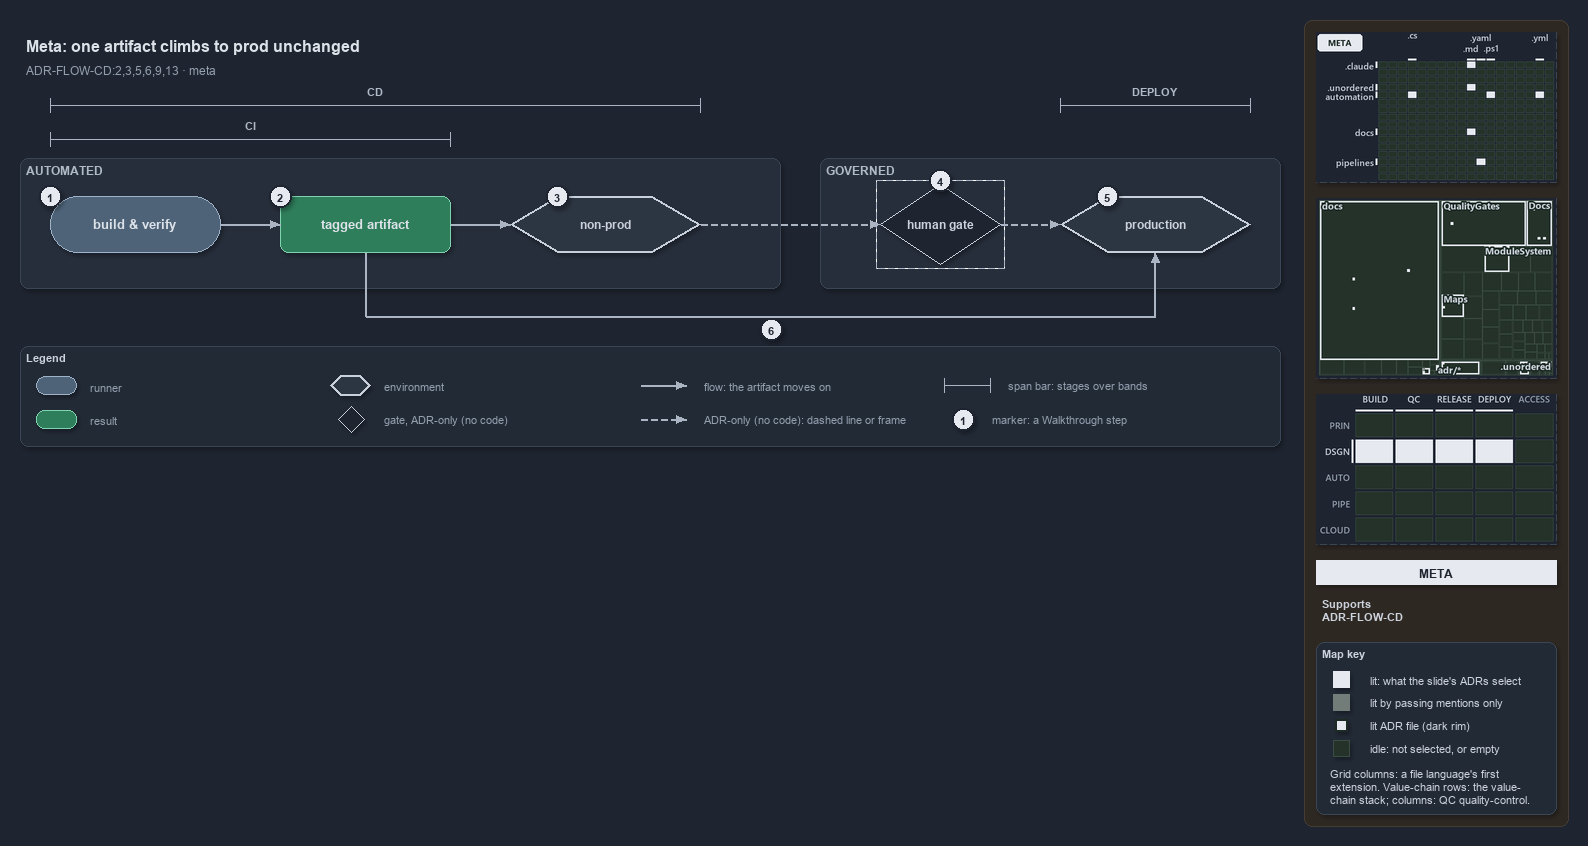

The diagram above was exported from draw.io. Its source (the exported page's mxGraphModel, read from the mxfile embedded in the PNG):
<mxGraphModel dx="1024" dy="768" grid="0" gridSize="10" guides="1" tooltips="1" connect="1" arrows="1" fold="1" page="1" pageScale="1" pageWidth="1572" pageHeight="600" background="#1E2430" math="0" shadow="1">
  <root>
    <mxCell id="0" />
    <mxCell id="1" parent="0" />
    <mxCell id="sidebar-bg" value="" style="rounded=1;arcSize=2;html=1;fillColor=#2E2823;strokeColor=#453C33;shadow=0;" vertex="1" parent="1">
      <mxGeometry x="1304" y="4" width="264" height="806" as="geometry" />
    </mxCell>
    <mxCell id="title" value="Meta: one artifact climbs to prod unchanged" style="text;html=1;align=left;verticalAlign=middle;fontSize=16;fontStyle=1;fontColor=#DDE2E9;" vertex="1" parent="1">
      <mxGeometry x="20" y="14" width="1260" height="30" as="geometry" />
    </mxCell>
    <mxCell id="subtitle" value="ADR-FLOW-CD:2,3,5,6,9,13 &amp;#183; meta" style="text;html=1;align=left;verticalAlign=middle;fontSize=12;fontColor=#949FAE;" vertex="1" parent="1">
      <mxGeometry x="20" y="44" width="1240" height="20" as="geometry" />
    </mxCell>
    <mxCell id="span-cd-label" value="CD" style="text;html=1;align=center;verticalAlign=middle;fontSize=11;fontStyle=1;fontColor=#B0BAC7;labelBackgroundColor=#262E3B;" vertex="1" parent="1">
      <mxGeometry x="335" y="66" width="80" height="16" as="geometry" />
    </mxCell>
    <mxCell id="span-cd" value="" style="shape=crossbar;whiteSpace=wrap;html=1;rounded=1;fillColor=none;strokeColor=#AAB4C3;strokeWidth=1.5;" vertex="1" parent="1">
      <mxGeometry x="50" y="82" width="650" height="14" as="geometry" />
    </mxCell>
    <mxCell id="span-deploy-label" value="DEPLOY" style="text;html=1;align=center;verticalAlign=middle;fontSize=11;fontStyle=1;fontColor=#B0BAC7;labelBackgroundColor=#262E3B;" vertex="1" parent="1">
      <mxGeometry x="1115" y="66" width="80" height="16" as="geometry" />
    </mxCell>
    <mxCell id="span-deploy" value="" style="shape=crossbar;whiteSpace=wrap;html=1;rounded=1;fillColor=none;strokeColor=#AAB4C3;strokeWidth=1.5;" vertex="1" parent="1">
      <mxGeometry x="1060" y="82" width="190" height="14" as="geometry" />
    </mxCell>
    <mxCell id="span-ci-label" value="CI" style="text;html=1;align=center;verticalAlign=middle;fontSize=11;fontStyle=1;fontColor=#B0BAC7;labelBackgroundColor=#262E3B;" vertex="1" parent="1">
      <mxGeometry x="210" y="100" width="80" height="16" as="geometry" />
    </mxCell>
    <mxCell id="span-ci" value="" style="shape=crossbar;whiteSpace=wrap;html=1;rounded=1;fillColor=none;strokeColor=#AAB4C3;strokeWidth=1.5;" vertex="1" parent="1">
      <mxGeometry x="50" y="116" width="400" height="14" as="geometry" />
    </mxCell>
    <mxCell id="band-automated" value="AUTOMATED" style="rounded=1;html=1;arcSize=3;fillColor=#262E3B;strokeColor=#3A4555;verticalAlign=top;align=left;spacingLeft=8;fontStyle=1;fontSize=12;fontColor=#B0BAC7;" vertex="1" parent="1">
      <mxGeometry x="20" y="142" width="760" height="130" as="geometry" />
    </mxCell>
    <mxCell id="band-governed" value="GOVERNED" style="rounded=1;html=1;arcSize=3;fillColor=#262E3B;strokeColor=#3A4555;verticalAlign=top;align=left;spacingLeft=8;fontStyle=1;fontSize=12;fontColor=#B0BAC7;" vertex="1" parent="1">
      <mxGeometry x="820" y="142" width="460" height="130" as="geometry" />
    </mxCell>
    <mxCell id="build-verify" value="&lt;b&gt;build &amp;amp; verify&lt;/b&gt;" style="rounded=1;arcSize=50;whiteSpace=wrap;html=1;fillColor=#4E6378;strokeColor=#9FB3C8;fontSize=13;fontColor=#DDE2E9;" vertex="1" parent="1">
      <mxGeometry x="50" y="180" width="170" height="56" as="geometry" />
    </mxCell>
    <mxCell id="tagged-artifact" value="&lt;b&gt;tagged artifact&lt;/b&gt;" style="rounded=1;whiteSpace=wrap;html=1;arcSize=20;fillColor=#2E7D5B;strokeColor=#7FD3AE;fontColor=#DDE2E9;fontSize=13;" vertex="1" parent="1">
      <mxGeometry x="280" y="180" width="170" height="56" as="geometry" />
    </mxCell>
    <mxCell id="non-prod" value="&lt;b&gt;non-prod&lt;/b&gt;" style="shape=hexagon;perimeter=hexagonPerimeter2;whiteSpace=wrap;html=1;fillColor=#2C3542;strokeColor=#C7D0DB;strokeWidth=2;fontColor=#CDD3DC;fontSize=12;" vertex="1" parent="1">
      <mxGeometry x="510" y="180" width="190" height="56" as="geometry" />
    </mxCell>
    <mxCell id="human-gate" value="&lt;b&gt;human gate&lt;/b&gt;" style="rhombus;whiteSpace=wrap;html=1;fillColor=#1E2430;strokeColor=#C7D0DB;strokeWidth=1;dashed=1;fontSize=12;fontColor=#CDD3DC;" vertex="1" parent="1">
      <mxGeometry x="880" y="168" width="120" height="80" as="geometry" />
    </mxCell>
    <mxCell id="human-gate-frame" value="" style="rounded=0;html=1;fillColor=none;strokeColor=#AAB4C3;dashed=1;" vertex="1" parent="1">
      <mxGeometry x="876" y="164" width="128" height="88" as="geometry" />
    </mxCell>
    <mxCell id="production" value="&lt;b&gt;production&lt;/b&gt;" style="shape=hexagon;perimeter=hexagonPerimeter2;whiteSpace=wrap;html=1;fillColor=#2C3542;strokeColor=#C7D0DB;strokeWidth=2;fontColor=#CDD3DC;fontSize=12;" vertex="1" parent="1">
      <mxGeometry x="1060" y="180" width="190" height="56" as="geometry" />
    </mxCell>
    <mxCell id="p-edge-build-artifact-a" value="" style="text;html=1;strokeColor=none;fillColor=none;" vertex="1" parent="1">
      <mxGeometry x="220" y="208" width="1" height="1" as="geometry" />
    </mxCell>
    <mxCell id="p-edge-build-artifact-b" value="" style="text;html=1;strokeColor=none;fillColor=none;" vertex="1" parent="1">
      <mxGeometry x="280" y="208" width="1" height="1" as="geometry" />
    </mxCell>
    <mxCell id="edge-build-artifact" value="" style="edgeStyle=orthogonalEdgeStyle;rounded=1;html=1;fontSize=10;endArrow=block;strokeColor=#AAB4C3;fontColor=#CDD3DC;shadow=0;" edge="1" parent="1" source="p-edge-build-artifact-a" target="p-edge-build-artifact-b">
      <mxGeometry relative="1" as="geometry" />
    </mxCell>
    <mxCell id="p-edge-artifact-nonprod-a" value="" style="text;html=1;strokeColor=none;fillColor=none;" vertex="1" parent="1">
      <mxGeometry x="450" y="208" width="1" height="1" as="geometry" />
    </mxCell>
    <mxCell id="p-edge-artifact-nonprod-b" value="" style="text;html=1;strokeColor=none;fillColor=none;" vertex="1" parent="1">
      <mxGeometry x="510" y="208" width="1" height="1" as="geometry" />
    </mxCell>
    <mxCell id="edge-artifact-nonprod" value="" style="edgeStyle=orthogonalEdgeStyle;rounded=1;html=1;fontSize=10;endArrow=block;strokeColor=#AAB4C3;fontColor=#CDD3DC;shadow=0;" edge="1" parent="1" source="p-edge-artifact-nonprod-a" target="p-edge-artifact-nonprod-b">
      <mxGeometry relative="1" as="geometry" />
    </mxCell>
    <mxCell id="p-edge-nonprod-gate-a" value="" style="text;html=1;strokeColor=none;fillColor=none;" vertex="1" parent="1">
      <mxGeometry x="700" y="208" width="1" height="1" as="geometry" />
    </mxCell>
    <mxCell id="p-edge-nonprod-gate-b" value="" style="text;html=1;strokeColor=none;fillColor=none;" vertex="1" parent="1">
      <mxGeometry x="880" y="208" width="1" height="1" as="geometry" />
    </mxCell>
    <mxCell id="edge-nonprod-gate" value="" style="edgeStyle=orthogonalEdgeStyle;rounded=1;html=1;fontSize=10;endArrow=block;strokeColor=#AAB4C3;dashed=1;fontColor=#CDD3DC;shadow=0;" edge="1" parent="1" source="p-edge-nonprod-gate-a" target="p-edge-nonprod-gate-b">
      <mxGeometry relative="1" as="geometry" />
    </mxCell>
    <mxCell id="p-edge-gate-production-a" value="" style="text;html=1;strokeColor=none;fillColor=none;" vertex="1" parent="1">
      <mxGeometry x="1000" y="208" width="1" height="1" as="geometry" />
    </mxCell>
    <mxCell id="p-edge-gate-production-b" value="" style="text;html=1;strokeColor=none;fillColor=none;" vertex="1" parent="1">
      <mxGeometry x="1060" y="208" width="1" height="1" as="geometry" />
    </mxCell>
    <mxCell id="edge-gate-production" value="" style="edgeStyle=orthogonalEdgeStyle;rounded=1;html=1;fontSize=10;endArrow=block;strokeColor=#AAB4C3;dashed=1;fontColor=#CDD3DC;shadow=0;" edge="1" parent="1" source="p-edge-gate-production-a" target="p-edge-gate-production-b">
      <mxGeometry relative="1" as="geometry" />
    </mxCell>
    <mxCell id="p-edge-artifact-production-1-a" value="" style="text;html=1;strokeColor=none;fillColor=none;" vertex="1" parent="1">
      <mxGeometry x="365" y="236" width="1" height="1" as="geometry" />
    </mxCell>
    <mxCell id="p-edge-artifact-production-1-b" value="" style="text;html=1;strokeColor=none;fillColor=none;" vertex="1" parent="1">
      <mxGeometry x="365" y="300" width="1" height="1" as="geometry" />
    </mxCell>
    <mxCell id="edge-artifact-production-1" value="" style="edgeStyle=orthogonalEdgeStyle;rounded=1;html=1;fontSize=10;endArrow=none;strokeColor=#AAB4C3;fontColor=#CDD3DC;shadow=0;" edge="1" parent="1" source="p-edge-artifact-production-1-a" target="p-edge-artifact-production-1-b">
      <mxGeometry relative="1" as="geometry" />
    </mxCell>
    <mxCell id="p-edge-artifact-production-2-a" value="" style="text;html=1;strokeColor=none;fillColor=none;" vertex="1" parent="1">
      <mxGeometry x="365" y="300" width="1" height="1" as="geometry" />
    </mxCell>
    <mxCell id="p-edge-artifact-production-2-b" value="" style="text;html=1;strokeColor=none;fillColor=none;" vertex="1" parent="1">
      <mxGeometry x="1155" y="300" width="1" height="1" as="geometry" />
    </mxCell>
    <mxCell id="edge-artifact-production-2" value="" style="edgeStyle=orthogonalEdgeStyle;rounded=1;html=1;fontSize=10;endArrow=none;strokeColor=#AAB4C3;fontColor=#CDD3DC;shadow=0;" edge="1" parent="1" source="p-edge-artifact-production-2-a" target="p-edge-artifact-production-2-b">
      <mxGeometry relative="1" as="geometry" />
    </mxCell>
    <mxCell id="p-edge-artifact-production-a" value="" style="text;html=1;strokeColor=none;fillColor=none;" vertex="1" parent="1">
      <mxGeometry x="1155" y="300" width="1" height="1" as="geometry" />
    </mxCell>
    <mxCell id="p-edge-artifact-production-b" value="" style="text;html=1;strokeColor=none;fillColor=none;" vertex="1" parent="1">
      <mxGeometry x="1155" y="236" width="1" height="1" as="geometry" />
    </mxCell>
    <mxCell id="edge-artifact-production" value="" style="edgeStyle=orthogonalEdgeStyle;rounded=1;html=1;fontSize=10;endArrow=block;strokeColor=#AAB4C3;fontColor=#CDD3DC;shadow=0;" edge="1" parent="1" source="p-edge-artifact-production-a" target="p-edge-artifact-production-b">
      <mxGeometry relative="1" as="geometry" />
    </mxCell>
    <mxCell id="mark-1" value="1" style="ellipse;html=1;fillColor=#E6EAF0;strokeColor=#1E2430;strokeWidth=2;fontColor=#1E2430;fontStyle=1;fontSize=11;" vertex="1" parent="1">
      <mxGeometry x="39" y="169" width="22" height="22" as="geometry" />
    </mxCell>
    <mxCell id="mark-2" value="2" style="ellipse;html=1;fillColor=#E6EAF0;strokeColor=#1E2430;strokeWidth=2;fontColor=#1E2430;fontStyle=1;fontSize=11;" vertex="1" parent="1">
      <mxGeometry x="269" y="169" width="22" height="22" as="geometry" />
    </mxCell>
    <mxCell id="mark-3" value="3" style="ellipse;html=1;fillColor=#E6EAF0;strokeColor=#1E2430;strokeWidth=2;fontColor=#1E2430;fontStyle=1;fontSize=11;" vertex="1" parent="1">
      <mxGeometry x="546" y="169" width="22" height="22" as="geometry" />
    </mxCell>
    <mxCell id="mark-4" value="4" style="ellipse;html=1;fillColor=#E6EAF0;strokeColor=#1E2430;strokeWidth=2;fontColor=#1E2430;fontStyle=1;fontSize=11;" vertex="1" parent="1">
      <mxGeometry x="929" y="153" width="22" height="22" as="geometry" />
    </mxCell>
    <mxCell id="mark-5" value="5" style="ellipse;html=1;fillColor=#E6EAF0;strokeColor=#1E2430;strokeWidth=2;fontColor=#1E2430;fontStyle=1;fontSize=11;" vertex="1" parent="1">
      <mxGeometry x="1096" y="169" width="22" height="22" as="geometry" />
    </mxCell>
    <mxCell id="mark-6" value="6" style="ellipse;html=1;fillColor=#E6EAF0;strokeColor=#1E2430;strokeWidth=2;fontColor=#1E2430;fontStyle=1;fontSize=11;" vertex="1" parent="1">
      <mxGeometry x="760" y="302" width="22" height="22" as="geometry" />
    </mxCell>
    <mxCell id="legend" value="&lt;b&gt;Legend&lt;/b&gt;" style="rounded=1;whiteSpace=wrap;html=1;arcSize=6;fillColor=#222A36;strokeColor=#3A4555;align=left;verticalAlign=top;spacing=8;fontSize=11;fontColor=#CDD3DC;" vertex="1" parent="1">
      <mxGeometry x="20" y="330" width="1260" height="100" as="geometry" />
    </mxCell>
    <mxCell id="legend-0" value="" style="rounded=1;arcSize=50;whiteSpace=wrap;html=1;fillColor=#4E6378;strokeColor=#9FB3C8;fontColor=#DDE2E9;" vertex="1" parent="1">
      <mxGeometry x="36" y="360" width="40" height="18" as="geometry" />
    </mxCell>
    <mxCell id="legend-0-text" value="runner" style="text;html=1;align=left;verticalAlign=middle;fontSize=11;fontColor=#949FAE;" vertex="1" parent="1">
      <mxGeometry x="84" y="359" width="270" height="20" as="geometry" />
    </mxCell>
    <mxCell id="legend-1" value="" style="rounded=1;whiteSpace=wrap;html=1;arcSize=20;fillColor=#2E7D5B;strokeColor=#7FD3AE;" vertex="1" parent="1">
      <mxGeometry x="36" y="394" width="40" height="18" as="geometry" />
    </mxCell>
    <mxCell id="legend-1-text" value="result" style="text;html=1;align=left;verticalAlign=middle;fontSize=11;fontColor=#949FAE;" vertex="1" parent="1">
      <mxGeometry x="84" y="393" width="270" height="20" as="geometry" />
    </mxCell>
    <mxCell id="legend-2" value="" style="shape=hexagon;perimeter=hexagonPerimeter2;whiteSpace=wrap;html=1;fillColor=#2C3542;strokeColor=#C7D0DB;strokeWidth=2;fontColor=#CDD3DC;" vertex="1" parent="1">
      <mxGeometry x="330" y="359" width="40" height="20" as="geometry" />
    </mxCell>
    <mxCell id="legend-2-text" value="environment" style="text;html=1;align=left;verticalAlign=middle;fontSize=11;fontColor=#949FAE;" vertex="1" parent="1">
      <mxGeometry x="378" y="359" width="270" height="20" as="geometry" />
    </mxCell>
    <mxCell id="legend-3" value="" style="rhombus;whiteSpace=wrap;html=1;fillColor=#1E2430;strokeColor=#C7D0DB;strokeWidth=1;dashed=1;fontColor=#CDD3DC;" vertex="1" parent="1">
      <mxGeometry x="338" y="390" width="26" height="26" as="geometry" />
    </mxCell>
    <mxCell id="legend-3-text" value="gate, ADR-only (no code)" style="text;html=1;align=left;verticalAlign=middle;fontSize=11;fontColor=#949FAE;" vertex="1" parent="1">
      <mxGeometry x="378" y="393" width="270" height="20" as="geometry" />
    </mxCell>
    <mxCell id="p-legend-4-a" value="" style="text;html=1;strokeColor=none;fillColor=none;" vertex="1" parent="1">
      <mxGeometry x="640" y="369" width="1" height="1" as="geometry" />
    </mxCell>
    <mxCell id="p-legend-4-b" value="" style="text;html=1;strokeColor=none;fillColor=none;" vertex="1" parent="1">
      <mxGeometry x="686" y="369" width="1" height="1" as="geometry" />
    </mxCell>
    <mxCell id="legend-4" value="" style="edgeStyle=orthogonalEdgeStyle;rounded=1;html=1;fontSize=10;endArrow=block;strokeColor=#AAB4C3;fontColor=#CDD3DC;shadow=0;" edge="1" parent="1" source="p-legend-4-a" target="p-legend-4-b">
      <mxGeometry relative="1" as="geometry" />
    </mxCell>
    <mxCell id="legend-4-text" value="flow: the artifact moves on" style="text;html=1;align=left;verticalAlign=middle;fontSize=11;fontColor=#949FAE;" vertex="1" parent="1">
      <mxGeometry x="698" y="359" width="270" height="20" as="geometry" />
    </mxCell>
    <mxCell id="p-legend-5-a" value="" style="text;html=1;strokeColor=none;fillColor=none;" vertex="1" parent="1">
      <mxGeometry x="640" y="403" width="1" height="1" as="geometry" />
    </mxCell>
    <mxCell id="p-legend-5-b" value="" style="text;html=1;strokeColor=none;fillColor=none;" vertex="1" parent="1">
      <mxGeometry x="686" y="403" width="1" height="1" as="geometry" />
    </mxCell>
    <mxCell id="legend-5" value="" style="edgeStyle=orthogonalEdgeStyle;rounded=1;html=1;fontSize=10;endArrow=block;strokeColor=#AAB4C3;dashed=1;fontColor=#CDD3DC;shadow=0;" edge="1" parent="1" source="p-legend-5-a" target="p-legend-5-b">
      <mxGeometry relative="1" as="geometry" />
    </mxCell>
    <mxCell id="legend-5-text" value="ADR-only (no code): dashed line or frame" style="text;html=1;align=left;verticalAlign=middle;fontSize=11;fontColor=#949FAE;" vertex="1" parent="1">
      <mxGeometry x="698" y="393" width="270" height="20" as="geometry" />
    </mxCell>
    <mxCell id="legend-6" value="" style="shape=crossbar;whiteSpace=wrap;html=1;rounded=1;fillColor=none;strokeColor=#AAB4C3;strokeWidth=1.5;" vertex="1" parent="1">
      <mxGeometry x="944" y="362" width="46" height="14" as="geometry" />
    </mxCell>
    <mxCell id="legend-6-text" value="span bar: stages over bands" style="text;html=1;align=left;verticalAlign=middle;fontSize=11;fontColor=#949FAE;" vertex="1" parent="1">
      <mxGeometry x="1002" y="359" width="320" height="20" as="geometry" />
    </mxCell>
    <mxCell id="legend-7" value="1" style="ellipse;html=1;fillColor=#E6EAF0;strokeColor=#1E2430;strokeWidth=2;fontColor=#1E2430;fontStyle=1;fontSize=11;" vertex="1" parent="1">
      <mxGeometry x="952" y="392" width="22" height="22" as="geometry" />
    </mxCell>
    <mxCell id="legend-7-text" value="marker: a Walkthrough step" style="text;html=1;align=left;verticalAlign=middle;fontSize=11;fontColor=#949FAE;" vertex="1" parent="1">
      <mxGeometry x="986" y="393" width="320" height="20" as="geometry" />
    </mxCell>
    <mxCell id="minimap-grid" value="" style="shape=image;html=1;imageAspect=0;aspect=fixed;verticalLabelPosition=bottom;strokeColor=#3A4555;dashed=1;fillColor=#222A36;image=data:image/png,(base64 omitted: 12796 chars);" vertex="1" parent="1">
      <mxGeometry x="1316" y="16" width="240" height="150" as="geometry" />
    </mxCell>
    <mxCell id="minimap-tree" value="" style="shape=image;html=1;imageAspect=0;aspect=fixed;verticalLabelPosition=bottom;strokeColor=#3A4555;dashed=1;fillColor=#222A36;image=data:image/png,(base64 omitted: 20428 chars);" vertex="1" parent="1">
      <mxGeometry x="1316" y="182" width="240" height="180" as="geometry" />
    </mxCell>
    <mxCell id="minimap-chain" value="" style="shape=image;html=1;imageAspect=0;aspect=fixed;verticalLabelPosition=bottom;strokeColor=#3A4555;dashed=1;fillColor=#222A36;image=data:image/png,(base64 omitted: 13300 chars);" vertex="1" parent="1">
      <mxGeometry x="1316" y="378" width="240" height="150" as="geometry" />
    </mxCell>
    <mxCell id="lens-badge" value="META" style="rounded=0;whiteSpace=wrap;html=1;align=center;verticalAlign=middle;fontSize=12;fontStyle=1;fontColor=#1E2430;fillColor=#E6EAF0;strokeColor=none;" vertex="1" parent="1">
      <mxGeometry x="1316" y="544" width="240" height="24" as="geometry" />
    </mxCell>
    <mxCell id="supports" value="&lt;b&gt;Supports&lt;/b&gt;&lt;br&gt;ADR-FLOW-CD" style="text;html=1;whiteSpace=wrap;align=left;verticalAlign=top;fontSize=11;fontColor=#CDD3DC;" vertex="1" parent="1">
      <mxGeometry x="1316" y="576" width="240" height="38" as="geometry" />
    </mxCell>
    <mxCell id="mapkey" value="&lt;b&gt;Map key&lt;/b&gt;" style="rounded=1;arcSize=6;whiteSpace=wrap;html=1;align=left;verticalAlign=top;fontSize=11;fontColor=#CDD3DC;fillColor=#222A36;strokeColor=#3A4555;spacingLeft=8;spacingTop=2;" vertex="1" parent="1">
      <mxGeometry x="1316" y="626" width="240" height="172" as="geometry" />
    </mxCell>
    <mxCell id="mapkey-lit" value="" style="rounded=0;html=1;fillColor=#E6EAF0;strokeColor=#E6EAF0;" vertex="1" parent="1">
      <mxGeometry x="1333.0" y="655.0" width="16" height="16" as="geometry" />
    </mxCell>
    <mxCell id="mapkey-lit-text" value="lit: what the slide's ADRs select" style="text;html=1;align=left;verticalAlign=middle;fontSize=11;fontColor=#CDD3DC;" vertex="1" parent="1">
      <mxGeometry x="1364" y="653" width="184" height="20" as="geometry" />
    </mxCell>
    <mxCell id="mapkey-touched" value="" style="rounded=0;html=1;fillColor=#727C79;strokeColor=#727C79;" vertex="1" parent="1">
      <mxGeometry x="1333.0" y="678.0" width="16" height="16" as="geometry" />
    </mxCell>
    <mxCell id="mapkey-touched-text" value="lit by passing mentions only" style="text;html=1;align=left;verticalAlign=middle;fontSize=11;fontColor=#CDD3DC;" vertex="1" parent="1">
      <mxGeometry x="1364" y="676" width="184" height="20" as="geometry" />
    </mxCell>
    <mxCell id="mapkey-adr" value="" style="rounded=0;html=1;fillColor=#E6EAF0;strokeColor=#1C2A24;strokeWidth=2;" vertex="1" parent="1">
      <mxGeometry x="1335.0" y="703.0" width="12" height="12" as="geometry" />
    </mxCell>
    <mxCell id="mapkey-adr-text" value="lit ADR file (dark rim)" style="text;html=1;align=left;verticalAlign=middle;fontSize=11;fontColor=#CDD3DC;" vertex="1" parent="1">
      <mxGeometry x="1364" y="699" width="184" height="20" as="geometry" />
    </mxCell>
    <mxCell id="mapkey-idle" value="" style="rounded=0;html=1;fillColor=#243229;strokeColor=#3B4D43;" vertex="1" parent="1">
      <mxGeometry x="1333.0" y="724.0" width="16" height="16" as="geometry" />
    </mxCell>
    <mxCell id="mapkey-idle-text" value="idle: not selected, or empty" style="text;html=1;align=left;verticalAlign=middle;fontSize=11;fontColor=#CDD3DC;" vertex="1" parent="1">
      <mxGeometry x="1364" y="722" width="184" height="20" as="geometry" />
    </mxCell>
    <mxCell id="mapkey-codes" value="Grid columns: a file language's first&lt;br&gt;extension. Value-chain rows: the value-&lt;br&gt;chain stack; columns: QC quality-control." style="text;html=1;align=left;verticalAlign=top;whiteSpace=wrap;fontSize=11;fontColor=#CDD3DC;" vertex="1" parent="1">
      <mxGeometry x="1324" y="746" width="224" height="46" as="geometry" />
    </mxCell>
  </root>
</mxGraphModel>